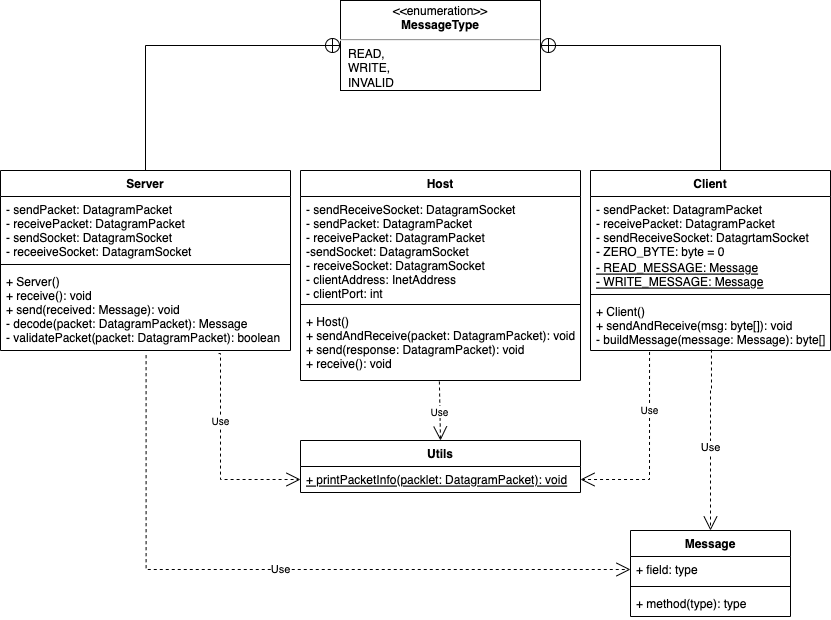

The diagram above was exported from draw.io. Its source (the exported page's mxGraphModel, read from the mxfile embedded in the PNG):
<mxGraphModel dx="2261" dy="624" grid="1" gridSize="10" guides="1" tooltips="1" connect="1" arrows="1" fold="1" page="1" pageScale="1" pageWidth="827" pageHeight="1169" math="0" shadow="0">
  <root>
    <mxCell id="0" />
    <mxCell id="1" parent="0" />
    <mxCell id="gDQgZlr0yPkK5h2C0K96-1" value="Server" style="swimlane;fontStyle=1;align=center;verticalAlign=top;childLayout=stackLayout;horizontal=1;startSize=26;horizontalStack=0;resizeParent=1;resizeParentMax=0;resizeLast=0;collapsible=1;marginBottom=0;" vertex="1" parent="1">
      <mxGeometry x="-80" y="210" width="290" height="180" as="geometry" />
    </mxCell>
    <mxCell id="gDQgZlr0yPkK5h2C0K96-2" value="- sendPacket: DatagramPacket&#10;- receivePacket: DatagramPacket&#10;- sendSocket: DatagramSocket&#10;- receeiveSocket: DatagramSocket" style="text;strokeColor=none;fillColor=none;align=left;verticalAlign=top;spacingLeft=4;spacingRight=4;overflow=hidden;rotatable=0;points=[[0,0.5],[1,0.5]];portConstraint=eastwest;" vertex="1" parent="gDQgZlr0yPkK5h2C0K96-1">
      <mxGeometry y="26" width="290" height="64" as="geometry" />
    </mxCell>
    <mxCell id="gDQgZlr0yPkK5h2C0K96-3" value="" style="line;strokeWidth=1;fillColor=none;align=left;verticalAlign=middle;spacingTop=-1;spacingLeft=3;spacingRight=3;rotatable=0;labelPosition=right;points=[];portConstraint=eastwest;strokeColor=inherit;" vertex="1" parent="gDQgZlr0yPkK5h2C0K96-1">
      <mxGeometry y="90" width="290" height="8" as="geometry" />
    </mxCell>
    <mxCell id="gDQgZlr0yPkK5h2C0K96-4" value="+ Server()&#10;+ receive(): void&#10;+ send(received: Message): void&#10;- decode(packet: DatagramPacket): Message&#10;- validatePacket(packet: DatagramPacket): boolean" style="text;strokeColor=none;fillColor=none;align=left;verticalAlign=top;spacingLeft=4;spacingRight=4;overflow=hidden;rotatable=0;points=[[0,0.5],[1,0.5]];portConstraint=eastwest;" vertex="1" parent="gDQgZlr0yPkK5h2C0K96-1">
      <mxGeometry y="98" width="290" height="82" as="geometry" />
    </mxCell>
    <mxCell id="gDQgZlr0yPkK5h2C0K96-5" value="Host" style="swimlane;fontStyle=1;align=center;verticalAlign=top;childLayout=stackLayout;horizontal=1;startSize=26;horizontalStack=0;resizeParent=1;resizeParentMax=0;resizeLast=0;collapsible=1;marginBottom=0;" vertex="1" parent="1">
      <mxGeometry x="220" y="210" width="280" height="210" as="geometry" />
    </mxCell>
    <mxCell id="gDQgZlr0yPkK5h2C0K96-6" value="- sendReceiveSocket: DatagramSocket&#10;- sendPacket: DatagramPacket&#10;- receivePacket: DatagramPacket&#10;-sendSocket: DatagramSocket&#10;- receiveSocket: DatagramSocket&#10;- clientAddress: InetAddress&#10;- clientPort: int" style="text;strokeColor=none;fillColor=none;align=left;verticalAlign=top;spacingLeft=4;spacingRight=4;overflow=hidden;rotatable=0;points=[[0,0.5],[1,0.5]];portConstraint=eastwest;" vertex="1" parent="gDQgZlr0yPkK5h2C0K96-5">
      <mxGeometry y="26" width="280" height="104" as="geometry" />
    </mxCell>
    <mxCell id="gDQgZlr0yPkK5h2C0K96-7" value="" style="line;strokeWidth=1;fillColor=none;align=left;verticalAlign=middle;spacingTop=-1;spacingLeft=3;spacingRight=3;rotatable=0;labelPosition=right;points=[];portConstraint=eastwest;strokeColor=inherit;" vertex="1" parent="gDQgZlr0yPkK5h2C0K96-5">
      <mxGeometry y="130" width="280" height="8" as="geometry" />
    </mxCell>
    <mxCell id="gDQgZlr0yPkK5h2C0K96-8" value="+ Host()&#10;+ sendAndReceive(packet: DatagramPacket): void&#10;+ send(response: DatagramPacket): void&#10;+ receive(): void" style="text;strokeColor=none;fillColor=none;align=left;verticalAlign=top;spacingLeft=4;spacingRight=4;overflow=hidden;rotatable=0;points=[[0,0.5],[1,0.5]];portConstraint=eastwest;" vertex="1" parent="gDQgZlr0yPkK5h2C0K96-5">
      <mxGeometry y="138" width="280" height="72" as="geometry" />
    </mxCell>
    <mxCell id="gDQgZlr0yPkK5h2C0K96-9" value="Client" style="swimlane;fontStyle=1;align=center;verticalAlign=top;childLayout=stackLayout;horizontal=1;startSize=26;horizontalStack=0;resizeParent=1;resizeParentMax=0;resizeLast=0;collapsible=1;marginBottom=0;" vertex="1" parent="1">
      <mxGeometry x="510" y="210" width="240" height="180" as="geometry" />
    </mxCell>
    <mxCell id="gDQgZlr0yPkK5h2C0K96-10" value="- sendPacket: DatagramPacket&#10;- receivePacket: DatagramPacket&#10;- sendReceiveSocket: DatagrtamSocket&#10;- ZERO_BYTE: byte = 0" style="text;strokeColor=none;fillColor=none;align=left;verticalAlign=top;spacingLeft=4;spacingRight=4;overflow=hidden;rotatable=0;points=[[0,0.5],[1,0.5]];portConstraint=eastwest;" vertex="1" parent="gDQgZlr0yPkK5h2C0K96-9">
      <mxGeometry y="26" width="240" height="64" as="geometry" />
    </mxCell>
    <mxCell id="gDQgZlr0yPkK5h2C0K96-26" value="- READ_MESSAGE: Message&#10;- WRITE_MESSAGE: Message" style="text;strokeColor=none;fillColor=none;align=left;verticalAlign=top;spacingLeft=4;spacingRight=4;overflow=hidden;rotatable=0;points=[[0,0.5],[1,0.5]];portConstraint=eastwest;fontStyle=4;spacing=2;spacingTop=-6;" vertex="1" parent="gDQgZlr0yPkK5h2C0K96-9">
      <mxGeometry y="90" width="240" height="30" as="geometry" />
    </mxCell>
    <mxCell id="gDQgZlr0yPkK5h2C0K96-11" value="" style="line;strokeWidth=1;fillColor=none;align=left;verticalAlign=middle;spacingTop=-1;spacingLeft=3;spacingRight=3;rotatable=0;labelPosition=right;points=[];portConstraint=eastwest;strokeColor=inherit;" vertex="1" parent="gDQgZlr0yPkK5h2C0K96-9">
      <mxGeometry y="120" width="240" height="8" as="geometry" />
    </mxCell>
    <mxCell id="gDQgZlr0yPkK5h2C0K96-12" value="+ Client()&#10;+ sendAndReceive(msg: byte[]): void&#10;- buildMessage(message: Message): byte[]" style="text;strokeColor=none;fillColor=none;align=left;verticalAlign=top;spacingLeft=4;spacingRight=4;overflow=hidden;rotatable=0;points=[[0,0.5],[1,0.5]];portConstraint=eastwest;" vertex="1" parent="gDQgZlr0yPkK5h2C0K96-9">
      <mxGeometry y="128" width="240" height="52" as="geometry" />
    </mxCell>
    <mxCell id="gDQgZlr0yPkK5h2C0K96-13" value="Message" style="swimlane;fontStyle=1;align=center;verticalAlign=top;childLayout=stackLayout;horizontal=1;startSize=26;horizontalStack=0;resizeParent=1;resizeParentMax=0;resizeLast=0;collapsible=1;marginBottom=0;" vertex="1" parent="1">
      <mxGeometry x="550" y="570" width="160" height="86" as="geometry" />
    </mxCell>
    <mxCell id="gDQgZlr0yPkK5h2C0K96-14" value="+ field: type" style="text;strokeColor=none;fillColor=none;align=left;verticalAlign=top;spacingLeft=4;spacingRight=4;overflow=hidden;rotatable=0;points=[[0,0.5],[1,0.5]];portConstraint=eastwest;" vertex="1" parent="gDQgZlr0yPkK5h2C0K96-13">
      <mxGeometry y="26" width="160" height="26" as="geometry" />
    </mxCell>
    <mxCell id="gDQgZlr0yPkK5h2C0K96-15" value="" style="line;strokeWidth=1;fillColor=none;align=left;verticalAlign=middle;spacingTop=-1;spacingLeft=3;spacingRight=3;rotatable=0;labelPosition=right;points=[];portConstraint=eastwest;strokeColor=inherit;" vertex="1" parent="gDQgZlr0yPkK5h2C0K96-13">
      <mxGeometry y="52" width="160" height="8" as="geometry" />
    </mxCell>
    <mxCell id="gDQgZlr0yPkK5h2C0K96-16" value="+ method(type): type" style="text;strokeColor=none;fillColor=none;align=left;verticalAlign=top;spacingLeft=4;spacingRight=4;overflow=hidden;rotatable=0;points=[[0,0.5],[1,0.5]];portConstraint=eastwest;" vertex="1" parent="gDQgZlr0yPkK5h2C0K96-13">
      <mxGeometry y="60" width="160" height="26" as="geometry" />
    </mxCell>
    <mxCell id="gDQgZlr0yPkK5h2C0K96-17" value="&lt;p style=&quot;margin:0px;margin-top:4px;text-align:center;&quot;&gt;&amp;lt;&amp;lt;enumeration&amp;gt;&amp;gt;&lt;br&gt;&lt;b&gt;MessageType&lt;/b&gt;&lt;/p&gt;&lt;hr&gt;&lt;p style=&quot;margin:0px;margin-left:8px;text-align:left;&quot;&gt;READ,&lt;/p&gt;&lt;p style=&quot;margin:0px;margin-left:8px;text-align:left;&quot;&gt;WRITE,&lt;/p&gt;&lt;p style=&quot;margin:0px;margin-left:8px;text-align:left;&quot;&gt;INVALID&lt;br&gt;&lt;br&gt;&lt;/p&gt;" style="shape=rect;html=1;overflow=fill;whiteSpace=wrap;" vertex="1" parent="1">
      <mxGeometry x="260" y="40" width="200" height="90" as="geometry" />
    </mxCell>
    <mxCell id="gDQgZlr0yPkK5h2C0K96-18" value="Use" style="endArrow=open;endSize=12;dashed=1;html=1;rounded=0;entryX=0.5;entryY=0;entryDx=0;entryDy=0;edgeStyle=orthogonalEdgeStyle;exitX=0.504;exitY=0.981;exitDx=0;exitDy=0;exitPerimeter=0;" edge="1" parent="1" source="gDQgZlr0yPkK5h2C0K96-12" target="gDQgZlr0yPkK5h2C0K96-13">
      <mxGeometry x="0.0842" width="160" relative="1" as="geometry">
        <mxPoint x="630" y="410" as="sourcePoint" />
        <mxPoint x="490" y="440" as="targetPoint" />
        <Array as="points">
          <mxPoint x="630" y="430" />
        </Array>
        <mxPoint as="offset" />
      </mxGeometry>
    </mxCell>
    <mxCell id="gDQgZlr0yPkK5h2C0K96-20" value="" style="endArrow=none;html=1;rounded=0;strokeWidth=1;startArrow=circlePlus;startFill=0;exitX=1;exitY=0.5;exitDx=0;exitDy=0;edgeStyle=orthogonalEdgeStyle;entryX=0.5;entryY=0;entryDx=0;entryDy=0;" edge="1" parent="1" source="gDQgZlr0yPkK5h2C0K96-17" target="gDQgZlr0yPkK5h2C0K96-9">
      <mxGeometry width="50" height="50" relative="1" as="geometry">
        <mxPoint x="480" y="170.67000000000002" as="sourcePoint" />
        <mxPoint x="560" y="210" as="targetPoint" />
        <Array as="points">
          <mxPoint x="640" y="85" />
        </Array>
      </mxGeometry>
    </mxCell>
    <mxCell id="gDQgZlr0yPkK5h2C0K96-21" value="" style="endArrow=none;html=1;rounded=0;strokeWidth=1;entryX=0.5;entryY=0;entryDx=0;entryDy=0;exitX=0;exitY=0.5;exitDx=0;exitDy=0;startArrow=circlePlus;startFill=0;" edge="1" parent="1" source="gDQgZlr0yPkK5h2C0K96-17" target="gDQgZlr0yPkK5h2C0K96-1">
      <mxGeometry width="50" height="50" relative="1" as="geometry">
        <mxPoint x="1290" y="160" as="sourcePoint" />
        <mxPoint x="1290" y="129.32799999999997" as="targetPoint" />
        <Array as="points">
          <mxPoint x="65" y="85" />
        </Array>
      </mxGeometry>
    </mxCell>
    <mxCell id="gDQgZlr0yPkK5h2C0K96-24" value="Use" style="endArrow=open;endSize=12;dashed=1;html=1;rounded=0;exitX=0.502;exitY=1.057;exitDx=0;exitDy=0;exitPerimeter=0;entryX=0;entryY=0.5;entryDx=0;entryDy=0;edgeStyle=orthogonalEdgeStyle;" edge="1" parent="1" source="gDQgZlr0yPkK5h2C0K96-4" target="gDQgZlr0yPkK5h2C0K96-14">
      <mxGeometry width="160" relative="1" as="geometry">
        <mxPoint x="130" y="470" as="sourcePoint" />
        <mxPoint x="290" y="470" as="targetPoint" />
        <Array as="points">
          <mxPoint x="66" y="609" />
        </Array>
      </mxGeometry>
    </mxCell>
    <mxCell id="oAyDz8S7SEVuTD6LU1Lu-1" value="Utils" style="swimlane;fontStyle=1;align=center;verticalAlign=top;childLayout=stackLayout;horizontal=1;startSize=26;horizontalStack=0;resizeParent=1;resizeParentMax=0;resizeLast=0;collapsible=1;marginBottom=0;" vertex="1" parent="1">
      <mxGeometry x="220" y="480" width="280" height="52" as="geometry" />
    </mxCell>
    <mxCell id="oAyDz8S7SEVuTD6LU1Lu-4" value="+ printPacketInfo(packlet: DatagramPacket): void" style="text;strokeColor=none;fillColor=none;align=left;verticalAlign=top;spacingLeft=4;spacingRight=4;overflow=hidden;rotatable=0;points=[[0,0.5],[1,0.5]];portConstraint=eastwest;fontStyle=4" vertex="1" parent="oAyDz8S7SEVuTD6LU1Lu-1">
      <mxGeometry y="26" width="280" height="26" as="geometry" />
    </mxCell>
    <mxCell id="oAyDz8S7SEVuTD6LU1Lu-5" value="Use" style="endArrow=open;endSize=12;dashed=1;html=1;rounded=0;fontSize=10;exitX=0.496;exitY=1.014;exitDx=0;exitDy=0;exitPerimeter=0;entryX=0.5;entryY=0;entryDx=0;entryDy=0;" edge="1" parent="1" source="gDQgZlr0yPkK5h2C0K96-8" target="oAyDz8S7SEVuTD6LU1Lu-1">
      <mxGeometry width="160" relative="1" as="geometry">
        <mxPoint x="300" y="350" as="sourcePoint" />
        <mxPoint x="460" y="350" as="targetPoint" />
      </mxGeometry>
    </mxCell>
    <mxCell id="oAyDz8S7SEVuTD6LU1Lu-6" value="Use" style="endArrow=open;endSize=12;dashed=1;html=1;rounded=0;fontSize=10;exitX=0.246;exitY=1.028;exitDx=0;exitDy=0;exitPerimeter=0;entryX=1;entryY=0.5;entryDx=0;entryDy=0;edgeStyle=orthogonalEdgeStyle;" edge="1" parent="1" source="gDQgZlr0yPkK5h2C0K96-12" target="oAyDz8S7SEVuTD6LU1Lu-4">
      <mxGeometry x="-0.4112" width="160" relative="1" as="geometry">
        <mxPoint x="300" y="350" as="sourcePoint" />
        <mxPoint x="460" y="350" as="targetPoint" />
        <Array as="points">
          <mxPoint x="569" y="519" />
        </Array>
        <mxPoint as="offset" />
      </mxGeometry>
    </mxCell>
    <mxCell id="oAyDz8S7SEVuTD6LU1Lu-7" value="Use" style="endArrow=open;endSize=12;dashed=1;html=1;rounded=0;fontSize=10;exitX=0.752;exitY=1.037;exitDx=0;exitDy=0;exitPerimeter=0;entryX=0;entryY=0.5;entryDx=0;entryDy=0;edgeStyle=orthogonalEdgeStyle;" edge="1" parent="1" source="gDQgZlr0yPkK5h2C0K96-4" target="oAyDz8S7SEVuTD6LU1Lu-4">
      <mxGeometry x="-0.3371" width="160" relative="1" as="geometry">
        <mxPoint x="300" y="350" as="sourcePoint" />
        <mxPoint x="460" y="350" as="targetPoint" />
        <Array as="points">
          <mxPoint x="140" y="393" />
          <mxPoint x="140" y="519" />
        </Array>
        <mxPoint as="offset" />
      </mxGeometry>
    </mxCell>
  </root>
</mxGraphModel>